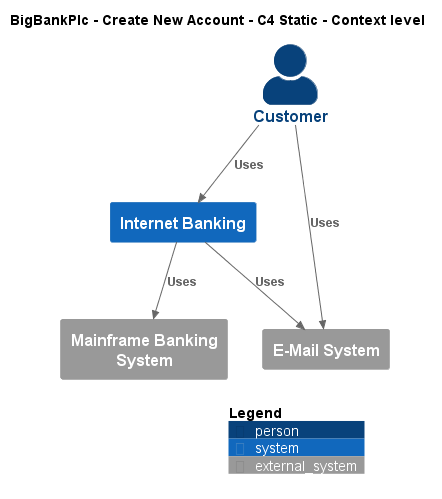

The diagram above was rendered by PlantUML. Its source (embedded in the PNG):
@startuml
!include ..\..\..\.c4s\C4_Context.puml

AddElementTag("c4interflow:lifecycle:new", $bgColor=green, $fontColor=#ffffff, $borderColor=green, $shadowing="False")
AddElementTag("c4interflow:lifecycle:changed", $bgColor=orange, $fontColor=#ffffff, $borderColor=orange, $shadowing="False")
AddElementTag("c4interflow:lifecycle:removed", $bgColor=red, $fontColor=#ffffff, $borderColor=red, $shadowing="False")

AddRelTag("c4interflow:lifecycle:new", $textColor=green, $lineColor=green)
AddRelTag("c4interflow:lifecycle:changed", $textColor=orange, $lineColor=orange)
AddRelTag("c4interflow:lifecycle:removed", $textColor=red, $lineColor=red)

SHOW_PERSON_PORTRAIT()
LAYOUT_TOP_DOWN()

skinparam linetype polyline

title BigBankPlc - Create New Account - C4 Static - Context level

Person(BigBankPlc.Actors.Customer, "Customer", "")
System(BigBankPlc.SoftwareSystems.InternetBanking, "Internet Banking", "")
System_Ext(BigBankPlc.SoftwareSystems.MainframeBankingSystem, "Mainframe Banking System", "")
System_Ext(BigBankPlc.SoftwareSystems.EMailSystem, "E-Mail System", "")

Rel(BigBankPlc.Actors.Customer, BigBankPlc.SoftwareSystems.InternetBanking, "Uses")
Rel(BigBankPlc.SoftwareSystems.InternetBanking, BigBankPlc.SoftwareSystems.MainframeBankingSystem, "Uses")
Rel(BigBankPlc.SoftwareSystems.InternetBanking, BigBankPlc.SoftwareSystems.EMailSystem, "Uses")
Rel(BigBankPlc.Actors.Customer, BigBankPlc.SoftwareSystems.EMailSystem, "Uses")


SHOW_LEGEND()
@enduml